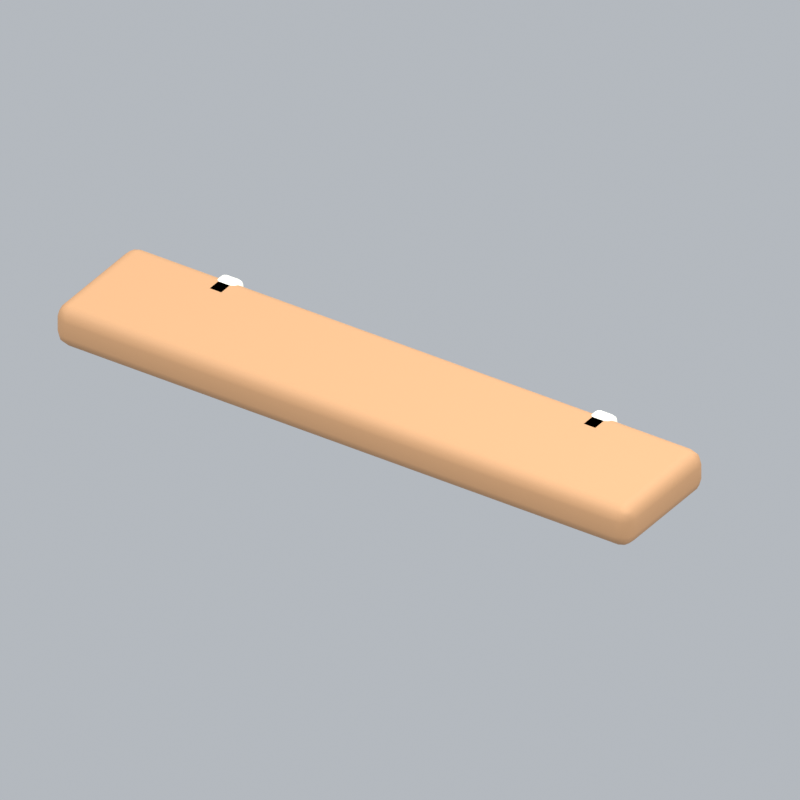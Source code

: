 # Source: livingShelvingB.blend  (saved by Blender 5.2.45; exported with 4.5.12 LTS)
import bpy
from mathutils import Matrix  # noqa: F401  (used for matrix-valued properties, if any)

bpy.ops.wm.read_factory_settings(use_empty=True)
scene = bpy.context.scene
scene.name = 'Scene'

# ---- collections
col_collection = bpy.data.collections.new('Collection'); scene.collection.children.link(col_collection)

# ---- materials (node trees are filled in below, after node groups)
mat_wood = bpy.data.materials.new('wood')
mat_wood.diffuse_color = (0.5841, 0.3185, 0.1529, 1.0)
mat_cream = bpy.data.materials.new('cream')
mat_cream.diffuse_color = (0.9911, 0.9647, 0.8388, 1.0)

# ---- material node trees
mat_wood.use_nodes = True; mat_wood.node_tree.nodes.clear()
_N = mat_wood.node_tree.nodes; _L = mat_wood.node_tree.links
n0 = _N.new('ShaderNodeBsdfPrincipled'); n0.name = 'Principled BSDF'; n0.location = (-200, 100)
n0.inputs[0].default_value = (0.5841, 0.3185, 0.1529, 1.0)
n0.inputs[2].default_value = 0.72
n0.inputs[10].default_value = 0.005
n1 = _N.new('ShaderNodeOutputMaterial'); n1.name = 'Material Output'; n1.location = (200, 100)
_L.new(n0.outputs[0], n1.inputs[0])
n1.is_active_output = True
mat_cream.use_nodes = True; mat_cream.node_tree.nodes.clear()
_N = mat_cream.node_tree.nodes; _L = mat_cream.node_tree.links
n0 = _N.new('ShaderNodeBsdfPrincipled'); n0.name = 'Principled BSDF'; n0.location = (-200, 100)
n0.inputs[0].default_value = (0.9911, 0.9647, 0.8388, 1.0)
n0.inputs[2].default_value = 0.72
n0.inputs[10].default_value = 0.005
n1 = _N.new('ShaderNodeOutputMaterial'); n1.name = 'Material Output'; n1.location = (200, 100)
_L.new(n0.outputs[0], n1.inputs[0])
n1.is_active_output = True

# ---- world
world_world = bpy.data.worlds.new('World'); scene.world = world_world
world_world.use_nodes = True; world_world.node_tree.nodes.clear()
_N = world_world.node_tree.nodes; _L = world_world.node_tree.links
n0 = _N.new('ShaderNodeOutputWorld'); n0.name = 'World Output'; n0.location = (200, 100)
n1 = _N.new('ShaderNodeBackground'); n1.name = 'Background'; n1.location = (-200, 100)
n1.inputs[0].default_value = (0.65, 0.69, 0.74, 1.0)
n1.inputs[1].default_value = 0.7
_L.new(n1.outputs[0], n0.inputs[0])
n0.is_active_output = True
world_world.color = (0.3, 0.3, 0.3)
world_world.sun_shadow_jitter_overblur = 0.0

# ---- cameras
cam_camera_100 = bpy.data.cameras.new('Camera.100')
cam_camera_100.type = 'ORTHO'
cam_camera_100.ortho_scale = 2.314

# ---- lights
light_area_297 = bpy.data.lights.new('Area.297', 'AREA')
light_area_297.energy = 500.0
light_area_297.shape = 'DISK'
light_area_297.size = 5.0
light_area_297.size_y = 1.0
light_area_298 = bpy.data.lights.new('Area.298', 'AREA')
light_area_298.energy = 180.0
light_area_298.shape = 'DISK'
light_area_298.size = 4.0
light_area_298.size_y = 1.0
light_area_299 = bpy.data.lights.new('Area.299', 'AREA')
light_area_299.energy = 300.0
light_area_299.shape = 'DISK'
light_area_299.size = 4.0
light_area_299.size_y = 1.0

# ---- meshes
me_cube_472 = bpy.data.meshes.new('Cube.472')
me_cube_472.from_pydata([(-1.0, -0.21, -0.07), (-1.0, -0.21, 0.07), (-1.0, 0.21, -0.07), (-1.0, 0.21, 0.07), (1.0, -0.21, -0.07), (1.0, -0.21, 0.07), (1.0, 0.21, -0.07), (1.0, 0.21, 0.07)], [], [(0, 1, 3, 2), (2, 3, 7, 6), (6, 7, 5, 4), (4, 5, 1, 0), (2, 6, 4, 0), (7, 3, 1, 5)])
_uv = me_cube_472.uv_layers.new(name='UVMap')
_uv.uv.foreach_set('vector', [0.375, 0.0, 0.625, 0.0, 0.625, 0.25, 0.375, 0.25, 0.375, 0.25, 0.625, 0.25, 0.625, 0.5, 0.375, 0.5, 0.375, 0.5, 0.625, 0.5, 0.625, 0.75, 0.375, 0.75, 0.375, 0.75, 0.625, 0.75, 0.625, 1.0, 0.375, 1.0, 0.125, 0.5, 0.375, 0.5, 0.375, 0.75, 0.125, 0.75, 0.625, 0.5, 0.875, 0.5, 0.875, 0.75, 0.625, 0.75])
me_cube_472.materials.append(mat_wood)
me_cube_472.update()
me_cube_473 = bpy.data.meshes.new('Cube.473')
me_cube_473.from_pydata([(-0.04, -0.06, -0.17), (-0.04, -0.06, 0.17), (-0.04, 0.06, -0.17), (-0.04, 0.06, 0.17), (0.04, -0.06, -0.17), (0.04, -0.06, 0.17), (0.04, 0.06, -0.17), (0.04, 0.06, 0.17)], [], [(0, 1, 3, 2), (2, 3, 7, 6), (6, 7, 5, 4), (4, 5, 1, 0), (2, 6, 4, 0), (7, 3, 1, 5)])
_uv = me_cube_473.uv_layers.new(name='UVMap')
_uv.uv.foreach_set('vector', [0.375, 0.0, 0.625, 0.0, 0.625, 0.25, 0.375, 0.25, 0.375, 0.25, 0.625, 0.25, 0.625, 0.5, 0.375, 0.5, 0.375, 0.5, 0.625, 0.5, 0.625, 0.75, 0.375, 0.75, 0.375, 0.75, 0.625, 0.75, 0.625, 1.0, 0.375, 1.0, 0.125, 0.5, 0.375, 0.5, 0.375, 0.75, 0.125, 0.75, 0.625, 0.5, 0.875, 0.5, 0.875, 0.75, 0.625, 0.75])
me_cube_473.materials.append(mat_cream)
me_cube_473.update()
me_cube_474 = bpy.data.meshes.new('Cube.474')
me_cube_474.from_pydata([(-0.04, -0.06, -0.17), (-0.04, -0.06, 0.17), (-0.04, 0.06, -0.17), (-0.04, 0.06, 0.17), (0.04, -0.06, -0.17), (0.04, -0.06, 0.17), (0.04, 0.06, -0.17), (0.04, 0.06, 0.17)], [], [(0, 1, 3, 2), (2, 3, 7, 6), (6, 7, 5, 4), (4, 5, 1, 0), (2, 6, 4, 0), (7, 3, 1, 5)])
_uv = me_cube_474.uv_layers.new(name='UVMap')
_uv.uv.foreach_set('vector', [0.375, 0.0, 0.625, 0.0, 0.625, 0.25, 0.375, 0.25, 0.375, 0.25, 0.625, 0.25, 0.625, 0.5, 0.375, 0.5, 0.375, 0.5, 0.625, 0.5, 0.625, 0.75, 0.375, 0.75, 0.375, 0.75, 0.625, 0.75, 0.625, 1.0, 0.375, 1.0, 0.125, 0.5, 0.375, 0.5, 0.375, 0.75, 0.125, 0.75, 0.625, 0.5, 0.875, 0.5, 0.875, 0.75, 0.625, 0.75])
me_cube_474.materials.append(mat_cream)
me_cube_474.update()

# ---- objects
ob_fixed_isometric_camera = bpy.data.objects.new('Fixed isometric camera', cam_camera_100)
ob_warm_key = bpy.data.objects.new('Warm key', light_area_297)
ob_fill = bpy.data.objects.new('Fill', light_area_298)
ob_rim = bpy.data.objects.new('Rim', light_area_299)
ob_wall_shelf = bpy.data.objects.new('Wall shelf', me_cube_472)
ob_shelf_bracket = bpy.data.objects.new('Shelf bracket', me_cube_473)
ob_shelf_bracket_001 = bpy.data.objects.new('Shelf bracket.001', me_cube_474)
ob_livingshelvingb_orientation = bpy.data.objects.new('livingShelvingB orientation', None)

# ---- transforms, parenting, visibility, modifiers, constraints
ob_fixed_isometric_camera.location = (6.0, -8.893, 7.183)
ob_fixed_isometric_camera.rotation_euler = (0.9964, 2.214e-08, 0.588)
ob_warm_key.location = (-3.0, -4.0, 7.0)
ob_warm_key.rotation_euler = (0.6947, -4.874e-08, -0.6435)
ob_fill.location = (4.0, -1.0, 4.0)
ob_fill.rotation_euler = (0.9418, 9.221e-09, 1.326)
ob_rim.location = (1.0, 4.0, 6.0)
ob_rim.rotation_euler = (0.6896, -5.112e-08, 2.897)
ob_wall_shelf.parent = ob_livingshelvingb_orientation
ob_wall_shelf.location = (0.0, 0.0, 0.25)
_m = ob_wall_shelf.modifiers.new('Rounded edges', 'BEVEL')
_m.width = 0.045
_m.width_pct = 0.045
_m.segments = 3
_m = ob_wall_shelf.modifiers.new('Weighted normals', 'WEIGHTED_NORMAL')
ob_shelf_bracket.parent = ob_livingshelvingb_orientation
ob_shelf_bracket.location = (-0.65, 0.16, 0.15)
_m = ob_shelf_bracket.modifiers.new('Rounded edges', 'BEVEL')
_m.width = 0.02
_m.width_pct = 0.02
_m.segments = 3
_m = ob_shelf_bracket.modifiers.new('Weighted normals', 'WEIGHTED_NORMAL')
ob_shelf_bracket_001.parent = ob_livingshelvingb_orientation
ob_shelf_bracket_001.location = (0.65, 0.16, 0.15)
_m = ob_shelf_bracket_001.modifiers.new('Rounded edges', 'BEVEL')
_m.width = 0.02
_m.width_pct = 0.02
_m.segments = 3
_m = ob_shelf_bracket_001.modifiers.new('Weighted normals', 'WEIGHTED_NORMAL')
ob_livingshelvingb_orientation.location = (0.0, 0.0, 0.0)

# ---- collection membership
col_collection.objects.link(ob_fixed_isometric_camera)
col_collection.objects.link(ob_warm_key)
col_collection.objects.link(ob_fill)
col_collection.objects.link(ob_rim)
col_collection.objects.link(ob_wall_shelf)
col_collection.objects.link(ob_shelf_bracket)
col_collection.objects.link(ob_shelf_bracket_001)
col_collection.objects.link(ob_livingshelvingb_orientation)

# ---- scene / render settings (as saved in the file)
scene.camera = ob_fixed_isometric_camera
scene.frame_start = 1; scene.frame_end = 1; scene.frame_set(1)
scene.render.engine = 'BLENDER_EEVEE_NEXT'
scene.render.resolution_x = 256
scene.render.resolution_y = 256
scene.render.fps = 12
scene.render.film_transparent = True
scene.render.bake_bias = 0.0
scene.render.bake_samples = 0
scene.render.compositor_device = 'GPU'
scene.eevee.taa_render_samples = 24
scene.eevee.use_volume_custom_range = False
scene.eevee.fast_gi_thickness_near = 0.1
scene.eevee.fast_gi_thickness_far = 0.0
scene.eevee.ray_tracing_options.screen_trace_thickness = 0.1
scene.view_settings.view_transform = 'Standard'
bpy.context.view_layer.update()
